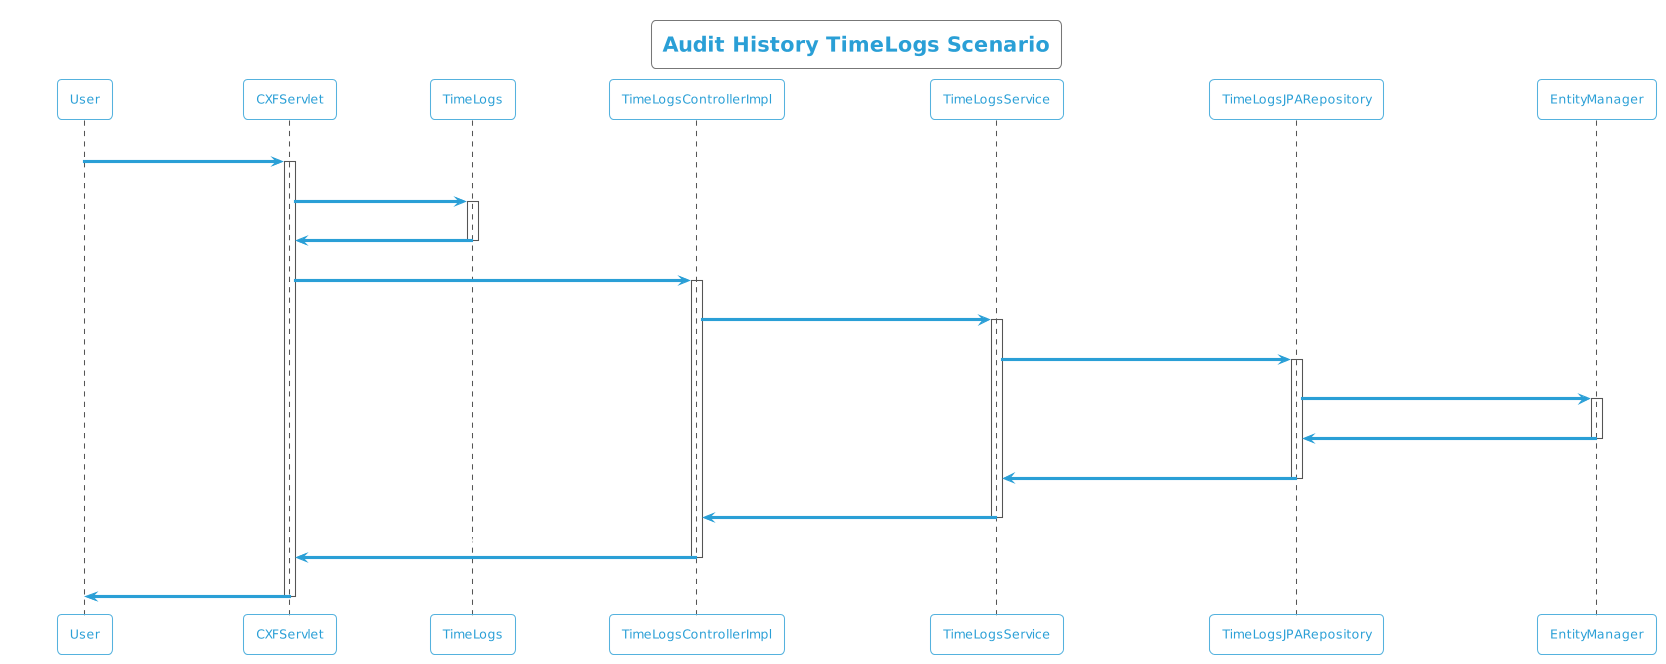

The diagram above was rendered by PlantUML. Its source (embedded in the PNG):
@startuml
!theme cyborg-outline
title Audit History TimeLogs Scenario
participant User
User -> CXFServlet: GET, TimeLogs
activate CXFServlet
CXFServlet -> TimeLogs: << auditHistory >>
activate TimeLogs
TimeLogs -> CXFServlet: << instance >>
deactivate TimeLogs
CXFServlet -> TimeLogsControllerImpl: auditHistory(:TimeLogs)
activate TimeLogsControllerImpl
TimeLogsControllerImpl -> TimeLogsService: auditHistory(:TimeLogs)
activate TimeLogsService
TimeLogsService -> TimeLogsJPARepository: auditHistory(:TimeLogs)
activate TimeLogsJPARepository
TimeLogsJPARepository -> EntityManager: response(:int,Integer,Integer)
activate EntityManager
EntityManager -> TimeLogsJPARepository: << persisted TimeLogsAuditHistory >>
deactivate EntityManager
TimeLogsJPARepository -> TimeLogsService: << persisted TimeLogsAuditHistory >>
deactivate TimeLogsJPARepository
TimeLogsService -> TimeLogsControllerImpl: << persisted TimeLogsAuditHistory >>
deactivate TimeLogsService
TimeLogsControllerImpl -> CXFServlet: << persisted TimeLogsAuditHistory >>
deactivate TimeLogsControllerImpl
CXFServlet -> User: marshalled TimeLogs XML
deactivate CXFServlet
@enduml